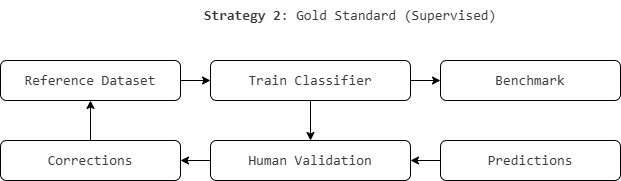

The diagram above was exported from draw.io. Its source (the exported page's mxGraphModel, read from the mxfile embedded in the PNG):
<mxGraphModel dx="1004" dy="1105" grid="1" gridSize="10" guides="1" tooltips="1" connect="1" arrows="1" fold="1" page="1" pageScale="1" pageWidth="850" pageHeight="1100" math="0" shadow="0">
  <root>
    <mxCell id="0" />
    <mxCell id="1" parent="0" />
    <mxCell id="R0Zkbp49Wyv-MeYLBih0-1" parent="1" style="text;html=1;whiteSpace=wrap;strokeColor=none;fillColor=none;align=center;verticalAlign=middle;rounded=0;" value="&lt;div style=&quot;color: rgb(59, 59, 59); background-color: rgb(255, 255, 255); font-family: Consolas, &amp;quot;Courier New&amp;quot;, monospace; font-size: 14px; line-height: 19px; white-space: pre;&quot;&gt;&lt;div style=&quot;line-height: 19px;&quot;&gt;&lt;b&gt;Strategy 2&lt;/b&gt;: Gold Standard (Supervised)&lt;/div&gt;&lt;/div&gt;" vertex="1">
      <mxGeometry height="30" width="60" x="420" y="370" as="geometry" />
    </mxCell>
    <mxCell id="R0Zkbp49Wyv-MeYLBih0-2" edge="1" parent="1" source="R0Zkbp49Wyv-MeYLBih0-3" style="edgeStyle=orthogonalEdgeStyle;rounded=0;orthogonalLoop=1;jettySize=auto;html=1;exitX=1;exitY=0.5;exitDx=0;exitDy=0;entryX=0;entryY=0.5;entryDx=0;entryDy=0;" target="R0Zkbp49Wyv-MeYLBih0-6">
      <mxGeometry relative="1" as="geometry" />
    </mxCell>
    <mxCell id="R0Zkbp49Wyv-MeYLBih0-3" parent="1" style="rounded=1;whiteSpace=wrap;html=1;" value="&lt;div style=&quot;color: rgb(59, 59, 59); background-color: rgb(255, 255, 255); font-family: Consolas, &amp;quot;Courier New&amp;quot;, monospace; font-size: 14px; line-height: 19px; white-space: pre;&quot;&gt;Reference Dataset&lt;/div&gt;" vertex="1">
      <mxGeometry height="40" width="180" x="100" y="430" as="geometry" />
    </mxCell>
    <mxCell id="R0Zkbp49Wyv-MeYLBih0-4" edge="1" parent="1" source="R0Zkbp49Wyv-MeYLBih0-6" style="edgeStyle=orthogonalEdgeStyle;rounded=0;orthogonalLoop=1;jettySize=auto;html=1;exitX=1;exitY=0.5;exitDx=0;exitDy=0;entryX=0;entryY=0.5;entryDx=0;entryDy=0;" target="R0Zkbp49Wyv-MeYLBih0-7">
      <mxGeometry relative="1" as="geometry" />
    </mxCell>
    <mxCell id="R0Zkbp49Wyv-MeYLBih0-5" edge="1" parent="1" source="R0Zkbp49Wyv-MeYLBih0-6" style="edgeStyle=orthogonalEdgeStyle;rounded=0;orthogonalLoop=1;jettySize=auto;html=1;exitX=0.5;exitY=1;exitDx=0;exitDy=0;entryX=0.5;entryY=0;entryDx=0;entryDy=0;" target="R0Zkbp49Wyv-MeYLBih0-9">
      <mxGeometry relative="1" as="geometry" />
    </mxCell>
    <mxCell id="R0Zkbp49Wyv-MeYLBih0-6" parent="1" style="rounded=1;whiteSpace=wrap;html=1;" value="&lt;div style=&quot;color: rgb(59, 59, 59); background-color: rgb(255, 255, 255); font-family: Consolas, &amp;quot;Courier New&amp;quot;, monospace; font-size: 14px; line-height: 19px; white-space: pre;&quot;&gt;&lt;div style=&quot;line-height: 19px;&quot;&gt;Train Classifier&lt;/div&gt;&lt;/div&gt;" vertex="1">
      <mxGeometry height="40" width="200" x="310" y="430" as="geometry" />
    </mxCell>
    <mxCell id="R0Zkbp49Wyv-MeYLBih0-7" parent="1" style="rounded=1;whiteSpace=wrap;html=1;" value="&lt;div style=&quot;color: rgb(59, 59, 59); background-color: rgb(255, 255, 255); font-family: Consolas, &amp;quot;Courier New&amp;quot;, monospace; font-size: 14px; line-height: 19px; white-space: pre;&quot;&gt;&lt;div style=&quot;line-height: 19px;&quot;&gt;Benchmark&lt;/div&gt;&lt;/div&gt;" vertex="1">
      <mxGeometry height="40" width="180" x="540" y="430" as="geometry" />
    </mxCell>
    <mxCell id="R0Zkbp49Wyv-MeYLBih0-16" edge="1" parent="1" source="R0Zkbp49Wyv-MeYLBih0-9" style="edgeStyle=orthogonalEdgeStyle;rounded=0;orthogonalLoop=1;jettySize=auto;html=1;exitX=0;exitY=0.5;exitDx=0;exitDy=0;entryX=1;entryY=0.5;entryDx=0;entryDy=0;" target="R0Zkbp49Wyv-MeYLBih0-12">
      <mxGeometry relative="1" as="geometry" />
    </mxCell>
    <mxCell id="R0Zkbp49Wyv-MeYLBih0-9" parent="1" style="rounded=1;whiteSpace=wrap;html=1;" value="&lt;div style=&quot;color: rgb(59, 59, 59); background-color: rgb(255, 255, 255); font-family: Consolas, &amp;quot;Courier New&amp;quot;, monospace; font-size: 14px; line-height: 19px; white-space: pre;&quot;&gt;&lt;div style=&quot;line-height: 19px;&quot;&gt;&lt;div style=&quot;line-height: 19px;&quot;&gt;Human Validation&lt;/div&gt;&lt;/div&gt;&lt;/div&gt;" vertex="1">
      <mxGeometry height="40" width="200" x="310" y="510" as="geometry" />
    </mxCell>
    <mxCell id="R0Zkbp49Wyv-MeYLBih0-17" edge="1" parent="1" source="R0Zkbp49Wyv-MeYLBih0-12" style="edgeStyle=orthogonalEdgeStyle;rounded=0;orthogonalLoop=1;jettySize=auto;html=1;exitX=0.5;exitY=0;exitDx=0;exitDy=0;entryX=0.5;entryY=1;entryDx=0;entryDy=0;" target="R0Zkbp49Wyv-MeYLBih0-3">
      <mxGeometry relative="1" as="geometry" />
    </mxCell>
    <mxCell id="R0Zkbp49Wyv-MeYLBih0-12" parent="1" style="rounded=1;whiteSpace=wrap;html=1;" value="&lt;div style=&quot;color: rgb(59, 59, 59); background-color: rgb(255, 255, 255); font-family: Consolas, &amp;quot;Courier New&amp;quot;, monospace; font-size: 14px; line-height: 19px; white-space: pre;&quot;&gt;&lt;div style=&quot;line-height: 19px;&quot;&gt;&lt;div style=&quot;line-height: 19px;&quot;&gt;Corrections&lt;/div&gt;&lt;/div&gt;&lt;/div&gt;" vertex="1">
      <mxGeometry height="40" width="180" x="100" y="510" as="geometry" />
    </mxCell>
    <mxCell id="R0Zkbp49Wyv-MeYLBih0-15" edge="1" parent="1" source="R0Zkbp49Wyv-MeYLBih0-14" style="edgeStyle=orthogonalEdgeStyle;rounded=0;orthogonalLoop=1;jettySize=auto;html=1;exitX=0;exitY=0.5;exitDx=0;exitDy=0;" target="R0Zkbp49Wyv-MeYLBih0-9">
      <mxGeometry relative="1" as="geometry" />
    </mxCell>
    <mxCell id="R0Zkbp49Wyv-MeYLBih0-14" parent="1" style="rounded=1;whiteSpace=wrap;html=1;" value="&lt;div style=&quot;color: rgb(59, 59, 59); background-color: rgb(255, 255, 255); font-family: Consolas, &amp;quot;Courier New&amp;quot;, monospace; font-size: 14px; line-height: 19px; white-space: pre;&quot;&gt;&lt;div style=&quot;line-height: 19px;&quot;&gt;Predictions&lt;/div&gt;&lt;/div&gt;" vertex="1">
      <mxGeometry height="40" width="180" x="540" y="510" as="geometry" />
    </mxCell>
  </root>
</mxGraphModel>